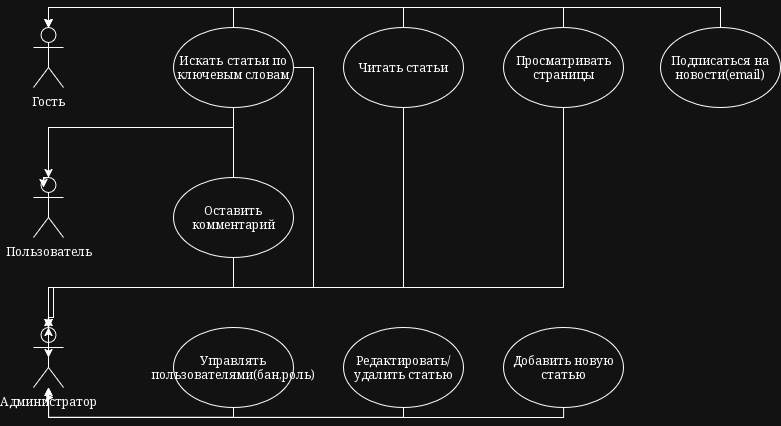

The diagram above was exported from draw.io. Its source (the exported page's mxGraphModel, read from the mxfile embedded in the PNG):
<mxGraphModel dx="1414" dy="791" grid="1" gridSize="10" guides="1" tooltips="1" connect="1" arrows="1" fold="1" page="1" pageScale="1" pageWidth="827" pageHeight="1169" math="0" shadow="0">
  <root>
    <mxCell id="0" />
    <mxCell id="1" parent="0" />
    <mxCell id="sVabO_RDu-32W8gn6EUI-2" parent="1" style="shape=umlActor;verticalLabelPosition=bottom;verticalAlign=top;html=1;outlineConnect=0;" value="Гость" vertex="1">
      <mxGeometry height="60" width="30" x="80" y="80" as="geometry" />
    </mxCell>
    <mxCell id="sVabO_RDu-32W8gn6EUI-3" parent="1" style="shape=umlActor;verticalLabelPosition=bottom;verticalAlign=top;html=1;outlineConnect=0;" value="Пользователь" vertex="1">
      <mxGeometry height="60" width="30" x="80" y="230" as="geometry" />
    </mxCell>
    <mxCell id="sVabO_RDu-32W8gn6EUI-53" edge="1" parent="1" source="sVabO_RDu-32W8gn6EUI-4" style="edgeStyle=orthogonalEdgeStyle;rounded=0;orthogonalLoop=1;jettySize=auto;html=1;exitX=0.5;exitY=0.5;exitDx=0;exitDy=0;exitPerimeter=0;">
      <mxGeometry relative="1" as="geometry">
        <mxPoint x="95" y="380" as="targetPoint" />
      </mxGeometry>
    </mxCell>
    <mxCell id="sVabO_RDu-32W8gn6EUI-54" edge="1" parent="1" source="sVabO_RDu-32W8gn6EUI-4" style="edgeStyle=orthogonalEdgeStyle;rounded=0;orthogonalLoop=1;jettySize=auto;html=1;exitX=0.5;exitY=0;exitDx=0;exitDy=0;exitPerimeter=0;">
      <mxGeometry relative="1" as="geometry">
        <mxPoint x="95" y="370" as="targetPoint" />
      </mxGeometry>
    </mxCell>
    <mxCell id="sVabO_RDu-32W8gn6EUI-55" edge="1" parent="1" style="edgeStyle=orthogonalEdgeStyle;rounded=0;orthogonalLoop=1;jettySize=auto;html=1;">
      <mxGeometry relative="1" as="geometry">
        <mxPoint x="95" y="380" as="sourcePoint" />
        <mxPoint x="95" y="370" as="targetPoint" />
      </mxGeometry>
    </mxCell>
    <mxCell id="sVabO_RDu-32W8gn6EUI-56" edge="1" parent="1" source="sVabO_RDu-32W8gn6EUI-4" style="edgeStyle=orthogonalEdgeStyle;rounded=0;orthogonalLoop=1;jettySize=auto;html=1;exitX=0.25;exitY=0.1;exitDx=0;exitDy=0;exitPerimeter=0;">
      <mxGeometry relative="1" as="geometry">
        <mxPoint x="95" y="380" as="targetPoint" />
      </mxGeometry>
    </mxCell>
    <mxCell id="sVabO_RDu-32W8gn6EUI-58" edge="1" parent="1" source="sVabO_RDu-32W8gn6EUI-4" style="edgeStyle=orthogonalEdgeStyle;rounded=0;orthogonalLoop=1;jettySize=auto;html=1;exitX=0.5;exitY=0.5;exitDx=0;exitDy=0;exitPerimeter=0;">
      <mxGeometry relative="1" as="geometry">
        <mxPoint x="95" y="380" as="targetPoint" />
      </mxGeometry>
    </mxCell>
    <mxCell id="sVabO_RDu-32W8gn6EUI-4" parent="1" style="shape=umlActor;verticalLabelPosition=bottom;verticalAlign=top;html=1;outlineConnect=0;" value="Администратор" vertex="1">
      <mxGeometry height="60" width="30" x="80" y="380" as="geometry" />
    </mxCell>
    <mxCell id="sVabO_RDu-32W8gn6EUI-43" edge="1" parent="1" source="sVabO_RDu-32W8gn6EUI-5" style="edgeStyle=orthogonalEdgeStyle;rounded=0;orthogonalLoop=1;jettySize=auto;html=1;" target="sVabO_RDu-32W8gn6EUI-2">
      <mxGeometry relative="1" as="geometry">
        <Array as="points">
          <mxPoint x="610" y="60" />
          <mxPoint x="95" y="60" />
        </Array>
      </mxGeometry>
    </mxCell>
    <mxCell id="sVabO_RDu-32W8gn6EUI-49" edge="1" parent="1" source="sVabO_RDu-32W8gn6EUI-5" style="edgeStyle=orthogonalEdgeStyle;rounded=0;orthogonalLoop=1;jettySize=auto;html=1;" target="sVabO_RDu-32W8gn6EUI-4">
      <mxGeometry relative="1" as="geometry">
        <Array as="points">
          <mxPoint x="610" y="340" />
          <mxPoint x="95" y="340" />
        </Array>
      </mxGeometry>
    </mxCell>
    <mxCell id="sVabO_RDu-32W8gn6EUI-5" parent="1" style="ellipse;whiteSpace=wrap;html=1;" value="Просматривать страницы" vertex="1">
      <mxGeometry height="80" width="120" x="550" y="80" as="geometry" />
    </mxCell>
    <mxCell id="sVabO_RDu-32W8gn6EUI-40" edge="1" parent="1" source="sVabO_RDu-32W8gn6EUI-6" style="edgeStyle=orthogonalEdgeStyle;rounded=0;orthogonalLoop=1;jettySize=auto;html=1;" target="sVabO_RDu-32W8gn6EUI-2">
      <mxGeometry relative="1" as="geometry">
        <Array as="points">
          <mxPoint x="450" y="60" />
          <mxPoint x="95" y="60" />
        </Array>
      </mxGeometry>
    </mxCell>
    <mxCell id="sVabO_RDu-32W8gn6EUI-50" edge="1" parent="1" source="sVabO_RDu-32W8gn6EUI-6" style="edgeStyle=orthogonalEdgeStyle;rounded=0;orthogonalLoop=1;jettySize=auto;html=1;" target="sVabO_RDu-32W8gn6EUI-4">
      <mxGeometry relative="1" as="geometry">
        <Array as="points">
          <mxPoint x="450" y="340" />
          <mxPoint x="95" y="340" />
        </Array>
      </mxGeometry>
    </mxCell>
    <mxCell id="sVabO_RDu-32W8gn6EUI-6" parent="1" style="ellipse;whiteSpace=wrap;html=1;" value="Читать статьи" vertex="1">
      <mxGeometry height="80" width="120" x="390" y="80" as="geometry" />
    </mxCell>
    <mxCell id="sVabO_RDu-32W8gn6EUI-35" edge="1" parent="1" source="sVabO_RDu-32W8gn6EUI-7" style="edgeStyle=orthogonalEdgeStyle;rounded=0;orthogonalLoop=1;jettySize=auto;html=1;" target="sVabO_RDu-32W8gn6EUI-3">
      <mxGeometry relative="1" as="geometry">
        <Array as="points">
          <mxPoint x="280" y="180" />
          <mxPoint x="95" y="180" />
        </Array>
      </mxGeometry>
    </mxCell>
    <mxCell id="sVabO_RDu-32W8gn6EUI-36" edge="1" parent="1" source="sVabO_RDu-32W8gn6EUI-7" style="edgeStyle=orthogonalEdgeStyle;rounded=0;orthogonalLoop=1;jettySize=auto;html=1;" target="sVabO_RDu-32W8gn6EUI-2">
      <mxGeometry relative="1" as="geometry">
        <Array as="points">
          <mxPoint x="280" y="60" />
          <mxPoint x="95" y="60" />
        </Array>
      </mxGeometry>
    </mxCell>
    <mxCell id="sVabO_RDu-32W8gn6EUI-7" parent="1" style="ellipse;whiteSpace=wrap;html=1;" value="Искать статьи по ключевым словам" vertex="1">
      <mxGeometry height="80" width="120" x="220" y="80" as="geometry" />
    </mxCell>
    <mxCell id="sVabO_RDu-32W8gn6EUI-52" edge="1" parent="1" source="sVabO_RDu-32W8gn6EUI-11" style="edgeStyle=orthogonalEdgeStyle;rounded=0;orthogonalLoop=1;jettySize=auto;html=1;" target="sVabO_RDu-32W8gn6EUI-4">
      <mxGeometry relative="1" as="geometry">
        <Array as="points">
          <mxPoint x="280" y="340" />
          <mxPoint x="95" y="340" />
        </Array>
      </mxGeometry>
    </mxCell>
    <mxCell id="sVabO_RDu-32W8gn6EUI-11" parent="1" style="ellipse;whiteSpace=wrap;html=1;" value="Оставить комментарий" vertex="1">
      <mxGeometry height="80" width="120" x="220" y="230" as="geometry" />
    </mxCell>
    <mxCell id="sVabO_RDu-32W8gn6EUI-12" parent="1" style="ellipse;whiteSpace=wrap;html=1;" value="Добавить новую статью" vertex="1">
      <mxGeometry height="80" width="120" x="550" y="380" as="geometry" />
    </mxCell>
    <mxCell id="sVabO_RDu-32W8gn6EUI-46" edge="1" parent="1" source="sVabO_RDu-32W8gn6EUI-13" style="edgeStyle=orthogonalEdgeStyle;rounded=0;orthogonalLoop=1;jettySize=auto;html=1;" target="sVabO_RDu-32W8gn6EUI-4">
      <mxGeometry relative="1" as="geometry">
        <Array as="points">
          <mxPoint x="450" y="470" />
          <mxPoint x="95" y="470" />
        </Array>
      </mxGeometry>
    </mxCell>
    <mxCell id="sVabO_RDu-32W8gn6EUI-13" parent="1" style="ellipse;whiteSpace=wrap;html=1;" value="Редактировать/удалить статью" vertex="1">
      <mxGeometry height="80" width="120" x="390" y="380" as="geometry" />
    </mxCell>
    <mxCell id="sVabO_RDu-32W8gn6EUI-45" edge="1" parent="1" source="sVabO_RDu-32W8gn6EUI-14" style="edgeStyle=orthogonalEdgeStyle;rounded=0;orthogonalLoop=1;jettySize=auto;html=1;" target="sVabO_RDu-32W8gn6EUI-4">
      <mxGeometry relative="1" as="geometry">
        <Array as="points">
          <mxPoint x="280" y="470" />
          <mxPoint x="95" y="470" />
        </Array>
      </mxGeometry>
    </mxCell>
    <mxCell id="sVabO_RDu-32W8gn6EUI-14" parent="1" style="ellipse;whiteSpace=wrap;html=1;" value="Управлять пользователями(бан,роль)" vertex="1">
      <mxGeometry height="80" width="120" x="220" y="380" as="geometry" />
    </mxCell>
    <mxCell id="sVabO_RDu-32W8gn6EUI-42" edge="1" parent="1" source="sVabO_RDu-32W8gn6EUI-15" style="edgeStyle=orthogonalEdgeStyle;rounded=0;orthogonalLoop=1;jettySize=auto;html=1;" target="sVabO_RDu-32W8gn6EUI-2">
      <mxGeometry relative="1" as="geometry">
        <Array as="points">
          <mxPoint x="767" y="60" />
          <mxPoint x="95" y="60" />
        </Array>
      </mxGeometry>
    </mxCell>
    <mxCell id="sVabO_RDu-32W8gn6EUI-15" parent="1" style="ellipse;whiteSpace=wrap;html=1;" value="Подписаться на новости(email)" vertex="1">
      <mxGeometry height="80" width="120" x="707" y="80" as="geometry" />
    </mxCell>
    <mxCell id="sVabO_RDu-32W8gn6EUI-44" edge="1" parent="1" source="sVabO_RDu-32W8gn6EUI-11" style="edgeStyle=orthogonalEdgeStyle;rounded=0;orthogonalLoop=1;jettySize=auto;html=1;">
      <mxGeometry relative="1" as="geometry">
        <Array as="points">
          <mxPoint x="280" y="180" />
          <mxPoint x="95" y="180" />
          <mxPoint x="95" y="230" />
          <mxPoint x="90" y="230" />
        </Array>
        <mxPoint x="90" y="240" as="targetPoint" />
      </mxGeometry>
    </mxCell>
    <mxCell id="sVabO_RDu-32W8gn6EUI-47" edge="1" parent="1" source="sVabO_RDu-32W8gn6EUI-12" style="edgeStyle=orthogonalEdgeStyle;rounded=0;orthogonalLoop=1;jettySize=auto;html=1;">
      <mxGeometry relative="1" as="geometry">
        <Array as="points">
          <mxPoint x="610" y="470" />
          <mxPoint x="95" y="470" />
        </Array>
        <mxPoint x="100" y="450" as="targetPoint" />
      </mxGeometry>
    </mxCell>
    <mxCell id="sVabO_RDu-32W8gn6EUI-51" edge="1" parent="1" source="sVabO_RDu-32W8gn6EUI-7" style="edgeStyle=orthogonalEdgeStyle;rounded=0;orthogonalLoop=1;jettySize=auto;html=1;entryX=0.5;entryY=0.5;entryDx=0;entryDy=0;entryPerimeter=0;" target="sVabO_RDu-32W8gn6EUI-4">
      <mxGeometry relative="1" as="geometry">
        <Array as="points">
          <mxPoint x="360" y="120" />
          <mxPoint x="360" y="340" />
          <mxPoint x="100" y="340" />
          <mxPoint x="100" y="370" />
          <mxPoint x="95" y="370" />
        </Array>
      </mxGeometry>
    </mxCell>
    <mxCell id="sVabO_RDu-32W8gn6EUI-57" edge="1" parent="1" source="sVabO_RDu-32W8gn6EUI-4" style="edgeStyle=orthogonalEdgeStyle;rounded=0;orthogonalLoop=1;jettySize=auto;html=1;exitX=0.5;exitY=0.5;exitDx=0;exitDy=0;exitPerimeter=0;entryX=0.5;entryY=0;entryDx=0;entryDy=0;entryPerimeter=0;" target="sVabO_RDu-32W8gn6EUI-4">
      <mxGeometry relative="1" as="geometry" />
    </mxCell>
  </root>
</mxGraphModel>